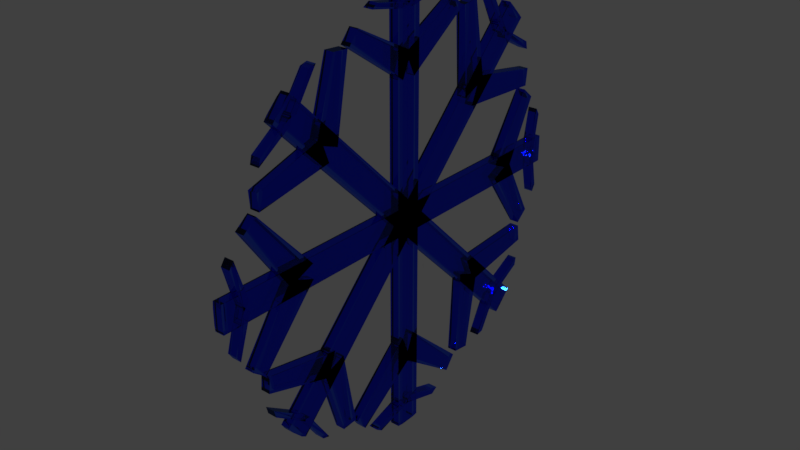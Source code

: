 # Source: IceFlakeModel.blend  (saved by Blender 2.79.0; exported with 4.5.12 LTS)
import bpy
from mathutils import Matrix  # noqa: F401  (used for matrix-valued properties, if any)

bpy.ops.wm.read_factory_settings(use_empty=True)
scene = bpy.context.scene
scene.name = 'Scene'

# ---- collections
col_collection_1 = bpy.data.collections.new('Collection 1'); scene.collection.children.link(col_collection_1)

# ---- materials (node trees are filled in below, after node groups)
mat_material = bpy.data.materials.new('Material')
mat_material.alpha_threshold = 0.0
mat_material.diffuse_color = (0.06045, 0.205, 0.8, 1.0)
mat_material.specular_color = (0.03606, 0.2895, 1.0)
mat_material.roughness = 0.5
mat_material.line_color = (0.0, 0.0, 0.0, 1.0)

# ---- material node trees
mat_material.use_nodes = True; mat_material.node_tree.nodes.clear()
_N = mat_material.node_tree.nodes; _L = mat_material.node_tree.links
n0 = _N.new('ShaderNodeOutputMaterial'); n0.name = 'Material Output'; n0.location = (300, 300)
n1 = _N.new('ShaderNodeBsdfGlass'); n1.name = 'Glass BSDF'; n1.location = (10, 300)
n1.distribution = 'BECKMANN'
n1.inputs[0].default_value = (0.1944, 0.3287, 1.0, 1.0)
n1.inputs[2].default_value = 1.55
_L.new(n1.outputs[0], n0.inputs[0])
n0.is_active_output = True

# ---- world
world_world = bpy.data.worlds.new('World'); scene.world = world_world
world_world.color = (0.05088, 0.05088, 0.05088)
world_world.use_sun_shadow = False
world_world.sun_shadow_jitter_overblur = 0.0
world_world.cycles.sampling_method = 'MANUAL'

# ---- meshes
me_cube_016 = bpy.data.meshes.new('Cube.016')
me_cube_016.from_pydata([(1.004, 25.8, -6.098), (1.004, 24.12, -6.149), (-0.9955, 24.12, -6.149), (-0.9955, 25.8, -6.098), (1.004, 30.25, -4.821), (1.004, 28.32, -4.833), (-0.9955, 28.32, -4.833), (-0.9955, 30.25, -4.821), (0.9964, -22.96, 3.898), (0.9964, -21.08, 3.073), (-1.004, -21.08, 3.073), (-1.004, -22.96, 3.898), (0.9964, -37.92, 3.143), (0.9964, -37.64, 2.579), (-1.004, -37.64, 2.579), (-1.004, -37.92, 3.143), (0.9964, -19.35, 6.176), (0.9964, -15.89, 6.131), (-1.004, -15.89, 6.131), (-1.004, -19.35, 6.176), (0.9964, -23.96, 3.736), (0.9964, -18.89, 3.429), (-1.004, -18.89, 3.429), (-1.004, -23.96, 3.736), (1.004, -25.08, 5.978), (1.004, -23.49, 6.045), (-0.9955, -23.49, 6.045), (-0.9955, -25.08, 5.978), (1.004, -30.14, 4.802), (1.004, -28.39, 4.842), (-0.9955, -28.39, 4.842), (-0.9955, -30.14, 4.802), (1.004, -29.51, 4.904), (1.004, -29.77, 4.619), (-0.9955, -29.77, 4.619), (-0.9955, -29.51, 4.904), (1.004, -36.72, 4.076), (1.004, -37.12, 3.817), (-0.9955, -37.12, 3.817), (-0.9955, -36.72, 4.076), (1.004, 29.62, -4.923), (1.004, 29.69, -4.609), (-0.9955, 29.69, -4.609), (-0.9955, 29.62, -4.923), (1.004, 37.49, -4.203), (1.004, 37.81, -3.929), (-0.9955, 37.81, -3.929), (-0.9955, 37.49, -4.203), (0.9964, 19.88, -6.263), (0.9964, 16.22, -6.186), (-1.004, 16.22, -6.186), (-1.004, 19.88, -6.263), (0.9964, 22.79, -3.546), (0.9964, 17.21, -3.159), (-1.004, 17.21, -3.159), (-1.004, 22.79, -3.546), (0.9964, 21.79, -3.71), (0.9964, 19.4, -2.802), (-1.004, 19.4, -2.802), (-1.004, 21.79, -3.71), (0.9964, 38.52, -3.242), (0.9964, 38.05, -2.648), (-1.004, 38.05, -2.648), (-1.004, 38.52, -3.242), (0.9964, -32.89, 4.992), (0.9964, -30.63, 5.359), (-1.004, -30.63, 5.359), (-1.004, -32.89, 4.992), (0.9964, 31.91, -5.628), (0.9964, 34.17, -5.261), (-1.004, 34.17, -5.261), (-1.004, 31.91, -5.628), (0.9964, -33.5, 4.822), (0.9964, 31.28, -5.719), (0.9964, -29.37, 5.494), (0.9964, 35.4, -5.047), (-1.004, -29.37, 5.494), (-1.004, 35.4, -5.047), (-1.004, -33.5, 4.822), (-1.004, 31.28, -5.719), (1.004, -37.47, -4.199), (1.004, -37.78, -3.925), (-0.9955, -37.78, -3.925), (-0.9955, -37.47, -4.199), (1.004, -29.62, -4.922), (1.004, -29.7, -4.609), (-0.9955, -29.7, -4.609), (-0.9955, -29.62, -4.922), (0.9964, 23.96, 3.736), (0.9964, 18.88, 3.43), (-1.004, 18.88, 3.43), (-1.004, 23.96, 3.736), (0.9964, 19.32, 6.171), (0.9964, 15.85, 6.125), (-1.004, 15.85, 6.125), (-1.004, 19.32, 6.171), (0.9964, 37.95, 3.15), (0.9964, 37.68, 2.586), (-1.004, 37.68, 2.586), (-1.004, 37.95, 3.15), (0.9964, 22.96, 3.9), (0.9964, 21.07, 3.074), (-1.004, 21.07, 3.074), (-1.004, 22.96, 3.9), (1.004, 36.73, 4.081), (1.004, 37.14, 3.822), (-0.9955, 37.14, 3.822), (-0.9955, 36.73, 4.081), (1.004, 29.51, 4.905), (1.004, 29.76, 4.62), (-0.9955, 29.76, 4.62), (-0.9955, 29.51, 4.905), (1.004, 30.13, 4.803), (1.004, 28.39, 4.844), (-0.9955, 28.39, 4.844), (-0.9955, 30.13, 4.803), (1.004, 25.05, 5.976), (1.004, 23.46, 6.041), (-0.9955, 23.46, 6.041), (-0.9955, 25.05, 5.976), (1.004, -30.25, -4.821), (1.004, -28.33, -4.832), (-0.9955, -28.33, -4.832), (-0.9955, -30.25, -4.821), (1.004, -25.83, -6.1), (1.004, -24.15, -6.152), (-0.9955, -24.15, -6.152), (-0.9955, -25.83, -6.1), (0.9964, -38.49, -3.235), (0.9964, -38.01, -2.639), (-1.004, -38.01, -2.639), (-1.004, -38.49, -3.235), (0.9964, -21.79, -3.708), (0.9964, -19.41, -2.801), (-1.004, -19.41, -2.801), (-1.004, -21.79, -3.708), (0.9964, -22.8, -3.546), (0.9964, -17.22, -3.158), (-1.004, -17.22, -3.158), (-1.004, -22.8, -3.546), (0.9964, -19.93, -6.268), (0.9964, -16.27, -6.192), (-1.004, -16.27, -6.192), (-1.004, -19.93, -6.268), (0.9964, 30.67, 5.352), (0.9964, 32.93, 4.985), (-1.004, 32.93, 4.985), (-1.004, 30.67, 5.352), (0.9964, -33.75, -5.291), (0.9964, -31.49, -5.658), (-1.004, -31.49, -5.658), (-1.004, -33.75, -5.291), (0.9964, 29.7, 5.481), (0.9964, -35.08, -5.06), (0.9964, 33.83, 4.81), (0.9964, -30.95, -5.732), (-1.004, 33.83, 4.81), (-1.004, -30.95, -5.732), (-1.004, 29.7, 5.481), (-1.004, -35.08, -5.06), (1.004, -44.74, 1.343), (1.004, -43.77, 1.573), (-0.9955, -43.77, 1.573), (-0.9955, -44.74, 1.343), (1.004, -42.33, -0.07165), (1.004, -41.03, 0.1585), (-0.9955, -41.03, 0.1585), (-0.9955, -42.33, -0.07165), (0.9964, 33.17, -0.1146), (0.9964, 28.26, 0.2524), (-1.004, 28.26, 0.2524), (-1.004, 33.17, -0.1146), (0.9964, 40.47, 2.141), (0.9964, 37.82, 2.508), (-1.004, 37.82, 2.508), (-1.004, 40.47, 2.141), (0.9964, 40.52, -2.14), (0.9964, 37.88, -2.507), (-1.004, 37.88, -2.507), (-1.004, 40.52, -2.14), (0.9964, 33.18, 0.1155), (0.9964, 28.26, -0.2515), (-1.004, 28.26, -0.2515), (-1.004, 33.18, 0.1155), (1.004, 43.71, -1.341), (1.004, 42.87, -1.571), (-0.9955, 42.87, -1.571), (-0.9955, 43.71, -1.341), (1.004, 42.18, 0.07289), (1.004, 41.12, -0.1573), (-0.9955, 41.12, -0.1573), (-0.9955, 42.18, 0.07289), (1.004, 42.17, -0.07141), (1.004, 41.12, 0.1587), (-0.9955, 41.12, 0.1587), (-0.9955, 42.17, -0.07141), (1.004, 43.68, 1.343), (1.004, 42.84, 1.573), (-0.9955, 42.84, 1.573), (-0.9955, 43.68, 1.343), (1.004, -42.34, 0.07264), (1.004, -41.03, -0.1575), (-0.9955, -41.03, -0.1575), (-0.9955, -42.34, 0.07265), (1.004, -44.77, -1.342), (1.004, -43.81, -1.572), (-0.9955, -43.81, -1.572), (-0.9955, -44.77, -1.342), (0.9964, -41.27, 2.141), (0.9964, -38.35, 2.508), (-1.004, -38.35, 2.508), (-1.004, -41.27, 2.141), (0.9964, -31.52, -0.1143), (0.9964, -25.9, 0.2527), (-1.004, -25.9, 0.2527), (-1.004, -31.52, -0.1143), (0.9964, -31.53, 0.1158), (0.9964, -25.9, -0.2512), (-1.004, -25.9, -0.2512), (-1.004, -31.53, 0.1158), (0.9964, -41.33, -2.139), (0.9964, -38.41, -2.506), (-1.004, -38.41, -2.506), (-1.004, -41.33, -2.139), (0.9964, 44.94, 0.2545), (0.9964, 44.94, -0.2645), (-1.004, 44.94, -0.2645), (-1.004, 44.94, 0.2545), (0.9964, -46.99, 0.2546), (0.9964, -46.99, -0.2645), (-1.004, -46.99, -0.2645), (-1.004, -46.99, 0.2546), (0.9964, 44.81, 0.4754), (0.9964, -46.79, 0.4754), (0.9964, 44.81, -0.4745), (0.9964, -46.79, -0.4745), (-1.004, 44.81, -0.4745), (-1.004, -46.79, -0.4745), (-1.004, 44.81, 0.4754), (-1.004, -46.79, 0.4754), (1.004, 8.25, 7.281), (1.004, 9.664, 7.123), (-0.9955, 9.664, 7.123), (-0.9955, 8.25, 7.281), (1.004, -0.4403, 6.889), (1.004, 0.9739, 6.677), (-0.9955, 0.9739, 6.677), (-0.9955, -0.4403, 6.889), (0.9964, -0.704, -5.398), (0.9964, 1.551, -4.598), (-1.004, 1.551, -4.598), (-1.004, -0.704, -5.398), (0.9964, 13.15, -6.586), (0.9964, 15.41, -6.155), (-1.004, 15.41, -6.155), (-1.004, 13.15, -6.586), (0.9964, -13.15, -6.594), (0.9964, -15.4, -6.164), (-1.004, -15.4, -6.164), (-1.004, -13.15, -6.594), (0.9964, 0.71, -5.399), (0.9964, -1.545, -4.598), (-1.004, -1.545, -4.598), (-1.004, 0.71, -5.399), (1.004, -8.243, -7.113), (1.004, -9.657, -6.977), (-0.9955, -9.657, -6.977), (-0.9955, -8.243, -7.113), (1.004, 0.4479, -6.864), (1.004, -0.9663, -6.691), (-0.9955, -0.9663, -6.691), (-0.9955, 0.4479, -6.864), (1.004, -0.4388, -6.863), (1.004, 0.9754, -6.691), (-0.9955, 0.9754, -6.691), (-0.9955, -0.4388, -6.863), (1.004, 8.252, -7.108), (1.004, 9.666, -6.971), (-0.9955, 9.666, -6.971), (-0.9955, 8.252, -7.108), (1.004, 0.4464, 6.89), (1.004, -0.9678, 6.676), (-0.9955, -0.9678, 6.676), (-0.9955, 0.4464, 6.89), (1.004, -8.244, 7.285), (1.004, -9.658, 7.129), (-0.9955, -9.658, 7.129), (-0.9955, -8.244, 7.285), (0.9964, 13.16, 6.716), (0.9964, 15.41, 6.24), (-1.004, 15.41, 6.24), (-1.004, 13.16, 6.716), (0.9964, -0.7024, 5.13), (0.9964, 1.553, 4.214), (-1.004, 1.553, 4.214), (-1.004, -0.7024, 5.13), (0.9964, 0.7116, 5.131), (0.9964, -1.544, 4.214), (-1.004, -1.544, 4.214), (-1.004, 0.7116, 5.131), (0.9964, -13.15, 6.725), (0.9964, -15.4, 6.251), (-1.004, -15.4, 6.251), (-1.004, -13.15, 6.725), (0.9964, 1.564, -7.266), (0.9964, -1.625, -7.266), (-1.004, -1.625, -7.266), (-1.004, 1.564, -7.266), (0.9964, 1.564, 7.664), (0.9964, -1.625, 7.664), (-1.004, -1.625, 7.664), (-1.004, 1.564, 7.664), (0.9964, 2.987, -7.263), (0.9964, 2.987, 7.645), (0.9964, -2.851, -7.263), (0.9964, -2.85, 7.645), (-1.004, -2.851, -7.263), (-1.004, -2.85, 7.645), (-1.004, 2.987, -7.263), (-1.004, 2.987, 7.645)], [], [(0, 1, 2, 3), (4, 7, 6, 5), (0, 4, 5, 1), (1, 5, 6, 2), (2, 6, 7, 3), (4, 0, 3, 7), (8, 9, 10, 11), (12, 15, 14, 13), (8, 12, 13, 9), (9, 13, 14, 10), (10, 14, 15, 11), (12, 8, 11, 15), (16, 17, 18, 19), (20, 23, 22, 21), (16, 20, 21, 17), (17, 21, 22, 18), (18, 22, 23, 19), (20, 16, 19, 23), (24, 25, 26, 27), (28, 31, 30, 29), (24, 28, 29, 25), (25, 29, 30, 26), (26, 30, 31, 27), (28, 24, 27, 31), (32, 33, 34, 35), (36, 39, 38, 37), (32, 36, 37, 33), (33, 37, 38, 34), (34, 38, 39, 35), (36, 32, 35, 39), (40, 41, 42, 43), (44, 47, 46, 45), (40, 44, 45, 41), (41, 45, 46, 42), (42, 46, 47, 43), (44, 40, 43, 47), (48, 49, 50, 51), (52, 55, 54, 53), (48, 52, 53, 49), (49, 53, 54, 50), (50, 54, 55, 51), (52, 48, 51, 55), (56, 57, 58, 59), (60, 63, 62, 61), (56, 60, 61, 57), (57, 61, 62, 58), (58, 62, 63, 59), (60, 56, 59, 63), (64, 65, 66, 67), (68, 71, 70, 69), (73, 68, 69, 75), (75, 69, 70, 77), (77, 70, 71, 79), (72, 64, 67, 78), (68, 73, 79, 71), (73, 72, 78, 79), (66, 76, 78, 67), (76, 77, 79, 78), (65, 74, 76, 66), (74, 75, 77, 76), (64, 72, 74, 65), (72, 73, 75, 74), (80, 81, 82, 83), (84, 87, 86, 85), (80, 84, 85, 81), (81, 85, 86, 82), (82, 86, 87, 83), (84, 80, 83, 87), (88, 89, 90, 91), (92, 95, 94, 93), (88, 92, 93, 89), (89, 93, 94, 90), (90, 94, 95, 91), (92, 88, 91, 95), (96, 97, 98, 99), (100, 103, 102, 101), (96, 100, 101, 97), (97, 101, 102, 98), (98, 102, 103, 99), (100, 96, 99, 103), (104, 105, 106, 107), (108, 111, 110, 109), (104, 108, 109, 105), (105, 109, 110, 106), (106, 110, 111, 107), (108, 104, 107, 111), (112, 113, 114, 115), (116, 119, 118, 117), (112, 116, 117, 113), (113, 117, 118, 114), (114, 118, 119, 115), (116, 112, 115, 119), (120, 121, 122, 123), (124, 127, 126, 125), (120, 124, 125, 121), (121, 125, 126, 122), (122, 126, 127, 123), (124, 120, 123, 127), (128, 129, 130, 131), (132, 135, 134, 133), (128, 132, 133, 129), (129, 133, 134, 130), (130, 134, 135, 131), (132, 128, 131, 135), (136, 137, 138, 139), (140, 143, 142, 141), (136, 140, 141, 137), (137, 141, 142, 138), (138, 142, 143, 139), (140, 136, 139, 143), (144, 145, 146, 147), (148, 151, 150, 149), (153, 148, 149, 155), (155, 149, 150, 157), (157, 150, 151, 159), (152, 144, 147, 158), (148, 153, 159, 151), (153, 152, 158, 159), (146, 156, 158, 147), (156, 157, 159, 158), (145, 154, 156, 146), (154, 155, 157, 156), (144, 152, 154, 145), (152, 153, 155, 154), (160, 161, 162, 163), (164, 167, 166, 165), (160, 164, 165, 161), (161, 165, 166, 162), (162, 166, 167, 163), (164, 160, 163, 167), (168, 169, 170, 171), (172, 175, 174, 173), (168, 172, 173, 169), (169, 173, 174, 170), (170, 174, 175, 171), (172, 168, 171, 175), (176, 177, 178, 179), (180, 183, 182, 181), (176, 180, 181, 177), (177, 181, 182, 178), (178, 182, 183, 179), (180, 176, 179, 183), (184, 185, 186, 187), (188, 191, 190, 189), (184, 188, 189, 185), (185, 189, 190, 186), (186, 190, 191, 187), (188, 184, 187, 191), (192, 193, 194, 195), (196, 199, 198, 197), (192, 196, 197, 193), (193, 197, 198, 194), (194, 198, 199, 195), (196, 192, 195, 199), (200, 201, 202, 203), (204, 207, 206, 205), (200, 204, 205, 201), (201, 205, 206, 202), (202, 206, 207, 203), (204, 200, 203, 207), (208, 209, 210, 211), (212, 215, 214, 213), (208, 212, 213, 209), (209, 213, 214, 210), (210, 214, 215, 211), (212, 208, 211, 215), (216, 217, 218, 219), (220, 223, 222, 221), (216, 220, 221, 217), (217, 221, 222, 218), (218, 222, 223, 219), (220, 216, 219, 223), (224, 225, 226, 227), (228, 231, 230, 229), (233, 228, 229, 235), (235, 229, 230, 237), (237, 230, 231, 239), (232, 224, 227, 238), (228, 233, 239, 231), (233, 232, 238, 239), (226, 236, 238, 227), (236, 237, 239, 238), (225, 234, 236, 226), (234, 235, 237, 236), (224, 232, 234, 225), (232, 233, 235, 234), (240, 241, 242, 243), (244, 247, 246, 245), (240, 244, 245, 241), (241, 245, 246, 242), (242, 246, 247, 243), (244, 240, 243, 247), (248, 249, 250, 251), (252, 255, 254, 253), (248, 252, 253, 249), (249, 253, 254, 250), (250, 254, 255, 251), (252, 248, 251, 255), (256, 257, 258, 259), (260, 263, 262, 261), (256, 260, 261, 257), (257, 261, 262, 258), (258, 262, 263, 259), (260, 256, 259, 263), (264, 265, 266, 267), (268, 271, 270, 269), (264, 268, 269, 265), (265, 269, 270, 266), (266, 270, 271, 267), (268, 264, 267, 271), (272, 273, 274, 275), (276, 279, 278, 277), (272, 276, 277, 273), (273, 277, 278, 274), (274, 278, 279, 275), (276, 272, 275, 279), (280, 281, 282, 283), (284, 287, 286, 285), (280, 284, 285, 281), (281, 285, 286, 282), (282, 286, 287, 283), (284, 280, 283, 287), (288, 289, 290, 291), (292, 295, 294, 293), (288, 292, 293, 289), (289, 293, 294, 290), (290, 294, 295, 291), (292, 288, 291, 295), (296, 297, 298, 299), (300, 303, 302, 301), (296, 300, 301, 297), (297, 301, 302, 298), (298, 302, 303, 299), (300, 296, 299, 303), (304, 305, 306, 307), (308, 311, 310, 309), (313, 308, 309, 315), (315, 309, 310, 317), (317, 310, 311, 319), (312, 304, 307, 318), (308, 313, 319, 311), (313, 312, 318, 319), (306, 316, 318, 307), (316, 317, 319, 318), (305, 314, 316, 306), (314, 315, 317, 316), (304, 312, 314, 305), (312, 313, 315, 314)])
me_cube_016.materials.append(mat_material)
me_cube_016.use_remesh_preserve_volume = False
me_cube_016.use_remesh_preserve_attributes = False
me_cube_016.use_mirror_vertex_groups = False
me_cube_016.update()
me_cube_016.normals_split_custom_set([tuple(v) for v in zip(*[iter([0.0, 0.03041, -0.9995, 0.0, 0.03041, -0.9995, 0.0, 0.03041, -0.9995, 0.0, 0.03041, -0.9995, 8.275e-08, -0.006626, 1.0, 8.275e-08, -0.006626, 1.0, 8.275e-08, -0.006626, 1.0, 8.275e-08, -0.006626, 1.0, 1.0, -3.252e-07, 1.104e-06, 1.0, -3.252e-07, 1.104e-06, 1.0, -3.252e-07, 1.104e-06, 1.0, -3.252e-07, 1.104e-06, 0.0, -0.2985, 0.9544, 0.0, -0.2985, 0.9544, 0.0, -0.2985, 0.9544, 0.0, -0.2985, 0.9544, -1.0, 2.71e-07, -1.099e-06, -1.0, 2.71e-07, -1.099e-06, -1.0, 2.71e-07, -1.099e-06, -1.0, 2.71e-07, -1.099e-06, 4.126e-07, 0.2762, -0.9611, 4.126e-07, 0.2762, -0.9611, 4.126e-07, 0.2762, -0.9611, 4.126e-07, 0.2762, -0.9611, 0.0, 0.4016, 0.9158, 0.0, 0.4016, 0.9158, 0.0, 0.4016, 0.9158, 0.0, 0.4016, 0.9158, 0.0, -0.8963, -0.4434, 0.0, -0.8963, -0.4434, 0.0, -0.8963, -0.4434, 0.0, -0.8963, -0.4434, 1.0, 2.563e-08, -7.759e-07, 1.0, 2.563e-08, -7.759e-07, 1.0, 2.563e-08, -7.759e-07, 1.0, 2.563e-08, -7.759e-07, 0.0, 0.02983, -0.9996, 0.0, 0.02983, -0.9996, 0.0, 0.02983, -0.9996, 0.0, 0.02983, -0.9996, -1.0, -5.127e-09, 5.933e-07, -1.0, -5.127e-09, 5.933e-07, -1.0, -5.127e-09, 5.933e-07, -1.0, -5.127e-09, 5.933e-07, 0.0, -0.05042, 0.9987, 0.0, -0.05042, 0.9987, 0.0, -0.05042, 0.9987, 0.0, -0.05042, 0.9987, 0.0, 0.01277, 0.9999, 0.0, 0.01277, 0.9999, 0.0, 0.01277, 0.9999, 0.0, 0.01277, 0.9999, 1.336e-07, -0.06037, -0.9982, 1.336e-07, -0.06037, -0.9982, 1.336e-07, -0.06037, -0.9982, 1.336e-07, -0.06037, -0.9982, 1.0, 1.229e-07, -2.177e-07, 1.0, 1.229e-07, -2.177e-07, 1.0, 1.229e-07, -2.177e-07, 1.0, 1.229e-07, -2.177e-07, -8.276e-07, 0.67, -0.7424, -8.276e-07, 0.67, -0.7424, -8.276e-07, 0.67, -0.7424, -8.276e-07, 0.67, -0.7424, -1.0, -1.024e-07, 2.455e-07, -1.0, -1.024e-07, 2.455e-07, -1.0, -1.024e-07, 2.455e-07, -1.0, -1.024e-07, 2.455e-07, 3.658e-07, -0.4678, 0.8839, 3.658e-07, -0.4678, 0.8839, 3.658e-07, -0.4678, 0.8839, 3.658e-07, -0.4678, 0.8839, 0.0, -0.04191, 0.9991, 0.0, -0.04191, 0.9991, 0.0, -0.04191, 0.9991, 0.0, -0.04191, 0.9991, 0.0, 0.02289, -0.9997, 0.0, 0.02289, -0.9997, 0.0, 0.02289, -0.9997, 0.0, 0.02289, -0.9997, 1.0, 4.155e-07, -1.611e-06, 1.0, 4.155e-07, -1.611e-06, 1.0, 4.155e-07, -1.611e-06, 1.0, 4.155e-07, -1.611e-06, 0.0, 0.2382, -0.9712, 0.0, 0.2382, -0.9712, 0.0, 0.2382, -0.9712, 0.0, 0.2382, -0.9712, -1.0, -3.463e-07, 1.555e-06, -1.0, -3.463e-07, 1.555e-06, -1.0, -3.463e-07, 1.555e-06, -1.0, -3.463e-07, 1.555e-06, 0.0, -0.2261, 0.9741, 0.0, -0.2261, 0.9741, 0.0, -0.2261, 0.9741, 0.0, -0.2261, 0.9741, 0.0, 0.7462, -0.6657, 0.0, 0.7462, -0.6657, 0.0, 0.7462, -0.6657, 0.0, 0.7462, -0.6657, 0.0, -0.5398, 0.8418, 0.0, -0.5398, 0.8418, 0.0, -0.5398, 0.8418, 0.0, -0.5398, 0.8418, 1.0, 2.437e-07, -2.271e-06, 1.0, 2.437e-07, -2.271e-06, 1.0, 2.437e-07, -2.271e-06, 1.0, 2.437e-07, -2.271e-06, 0.0, 0.1084, -0.9941, 0.0, 0.1084, -0.9941, 0.0, 0.1084, -0.9941, 0.0, 0.1084, -0.9941, -1.0, -1.392e-07, 1.85e-06, -1.0, -1.392e-07, 1.85e-06, -1.0, -1.392e-07, 1.85e-06, -1.0, -1.392e-07, 1.85e-06, 0.0, -0.114, 0.9935, 0.0, -0.114, 0.9935, 0.0, -0.114, 0.9935, 0.0, -0.114, 0.9935, 4.63e-07, -0.9751, 0.2218, 4.63e-07, -0.9751, 0.2218, 4.63e-07, -0.9751, 0.2218, 4.63e-07, -0.9751, 0.2218, 5.665e-07, 0.6495, -0.7603, 5.665e-07, 0.6495, -0.7603, 5.665e-07, 0.6495, -0.7603, 5.665e-07, 0.6495, -0.7603, 1.0, -1.619e-07, 1.935e-06, 1.0, -1.619e-07, 1.935e-06, 1.0, -1.619e-07, 1.935e-06, 1.0, -1.619e-07, 1.935e-06, 0.0, -0.08352, 0.9965, 0.0, -0.08352, 0.9965, 0.0, -0.08352, 0.9965, 0.0, -0.08352, 0.9965, -1.0, 1.35e-07, -1.593e-06, -1.0, 1.35e-07, -1.593e-06, -1.0, 1.35e-07, -1.593e-06, -1.0, 1.35e-07, -1.593e-06, 2.415e-07, 0.09123, -0.9958, 2.415e-07, 0.09123, -0.9958, 2.415e-07, 0.09123, -0.9958, 2.415e-07, 0.09123, -0.9958, -2.602e-07, -0.02108, -0.9998, -2.602e-07, -0.02108, -0.9998, -2.602e-07, -0.02108, -0.9998, -2.602e-07, -0.02108, -0.9998, 1.166e-07, 0.06941, 0.9976, 1.166e-07, 0.06941, 0.9976, 1.166e-07, 0.06941, 0.9976, 1.166e-07, 0.06941, 0.9976, 1.0, -1.217e-07, 1.107e-07, 1.0, -1.217e-07, 1.107e-07, 1.0, -1.217e-07, 1.107e-07, 1.0, -1.217e-07, 1.107e-07, -1.421e-06, -0.9497, 0.313, -1.421e-06, -0.9497, 0.313, -1.421e-06, -0.9497, 0.313, -1.421e-06, -0.9497, 0.313, -1.0, 1.043e-07, -1.597e-07, -1.0, 1.043e-07, -1.597e-07, -1.0, 1.043e-07, -1.597e-07, -1.0, 1.043e-07, -1.597e-07, 5.995e-07, 0.6831, -0.7304, 5.995e-07, 0.6831, -0.7304, 5.995e-07, 0.6831, -0.7304, 5.995e-07, 0.6831, -0.7304, -9.339e-08, -0.3554, -0.9347, -9.339e-08, -0.3554, -0.9347, -9.339e-08, -0.3554, -0.9347, -9.339e-08, -0.3554, -0.9347, 5.518e-07, 0.7868, 0.6172, 5.518e-07, 0.7868, 0.6172, 5.518e-07, 0.7868, 0.6172, 5.518e-07, 0.7868, 0.6172, 1.0, -5.427e-09, 7.388e-07, 1.0, -5.427e-09, 7.388e-07, 1.0, -5.427e-09, 7.388e-07, 1.0, -5.427e-09, 7.388e-07, -2.046e-07, -0.008305, 1.0, -2.046e-07, -0.008305, 1.0, -2.046e-07, -0.008305, 1.0, -2.046e-07, -0.008305, 1.0, -1.0, -6.512e-09, -5.685e-07, -1.0, -6.512e-09, -5.685e-07, -1.0, -6.512e-09, -5.685e-07, -1.0, -6.512e-09, -5.685e-07, 2.28e-07, 0.02792, -0.9996, 2.28e-07, 0.02792, -0.9996, 2.28e-07, 0.02792, -0.9996, 2.28e-07, 0.02792, -0.9996, 0.0, -0.1606, 0.987, 0.0, -0.1606, 0.987, 0.0, -0.1606, 0.987, 0.0, -0.1606, 0.987, 2.087e-07, 0.1606, -0.987, 2.087e-07, 0.1606, -0.987, 2.087e-07, 0.1606, -0.987, 2.087e-07, 0.1606, -0.987, 1.0, 1.422e-06, -6.791e-06, 1.0, 1.422e-06, -6.791e-06, 1.0, 1.422e-06, -6.791e-06, 1.0, 1.422e-06, -6.791e-06, 3.806e-07, 0.1708, -0.9853, 3.806e-07, 0.1708, -0.9853, 3.806e-07, 0.1708, -0.9853, 3.806e-07, 0.1708, -0.9853, -1.0, -2.845e-06, 1.163e-05, -1.0, -2.845e-06, 1.163e-05, -1.0, -2.845e-06, 1.163e-05, -1.0, -2.845e-06, 1.163e-05, 0.0, -0.2659, 0.964, 0.0, -0.2659, 0.964, 0.0, -0.2659, 0.964, 0.0, -0.2659, 0.964, -1.851e-07, 0.1407, -0.99, -1.851e-07, 0.1407, -0.99, -1.851e-07, 0.1407, -0.99, -1.851e-07, 0.1407, -0.99, 0.0, -0.1606, -0.987, 0.0, -0.1606, -0.987, 0.0, -0.1606, -0.987, 0.0, -0.1606, -0.987, -1.0, -2.691e-07, 1.023e-06, -1.0, -2.691e-07, 1.023e-06, -1.0, -2.691e-07, 1.023e-06, -1.0, -2.691e-07, 1.023e-06, -1.0, -6.576e-08, -3.078e-07, -1.0, -6.576e-08, -3.078e-07, -1.0, -6.576e-08, -3.078e-07, -1.0, -6.576e-08, -3.078e-07, 0.0, -0.107, 0.9943, 0.0, -0.107, 0.9943, 0.0, -0.107, 0.9943, 0.0, -0.107, 0.9943, -2.398e-07, 0.1606, 0.987, -2.398e-07, 0.1606, 0.987, -2.398e-07, 0.1606, 0.987, -2.398e-07, 0.1606, 0.987, 1.0, 0.0, -1.257e-07, 1.0, 0.0, -1.257e-07, 1.0, 0.0, -1.257e-07, 1.0, 0.0, -1.257e-07, 1.0, 6.576e-08, 4.409e-07, 1.0, 6.576e-08, 4.409e-07, 1.0, 6.576e-08, 4.409e-07, 1.0, 6.576e-08, 4.409e-07, 0.0, -0.6566, -0.7543, 0.0, -0.6566, -0.7543, 0.0, -0.6566, -0.7543, 0.0, -0.6566, -0.7543, -9.245e-07, 0.9701, 0.2427, -9.245e-07, 0.9701, 0.2427, -9.245e-07, 0.9701, 0.2427, -9.245e-07, 0.9701, 0.2427, 1.0, 1.626e-07, 1.948e-06, 1.0, 1.626e-07, 1.948e-06, 1.0, 1.626e-07, 1.948e-06, 1.0, 1.626e-07, 1.948e-06, 0.0, 0.08437, 0.9964, 0.0, 0.08437, 0.9964, 0.0, 0.08437, 0.9964, 0.0, 0.08437, 0.9964, -1.0, -1.897e-07, -1.643e-06, -1.0, -1.897e-07, -1.643e-06, -1.0, -1.897e-07, -1.643e-06, -1.0, -1.897e-07, -1.643e-06, 4.841e-07, -0.09174, -0.9958, 4.841e-07, -0.09174, -0.9958, 4.841e-07, -0.09174, -0.9958, 4.841e-07, -0.09174, -0.9958, 0.0, 0.06029, -0.9982, 0.0, 0.06029, -0.9982, 0.0, 0.06029, -0.9982, 0.0, 0.06029, -0.9982, 0.0, -0.0131, 0.9999, 0.0, -0.0131, 0.9999, 0.0, -0.0131, 0.9999, 0.0, -0.0131, 0.9999, 1.0, -1.435e-07, -1.541e-07, 1.0, -1.435e-07, -1.541e-07, 1.0, -1.435e-07, -1.541e-07, 1.0, -1.435e-07, -1.541e-07, 0.0, -0.6637, -0.748, 0.0, -0.6637, -0.748, 0.0, -0.6637, -0.748, 0.0, -0.6637, -0.748, -1.0, 1.23e-07, 2.83e-08, -1.0, 1.23e-07, 2.83e-08, -1.0, 1.23e-07, 2.83e-08, -1.0, 1.23e-07, 2.83e-08, 0.0, 0.4646, 0.8855, 0.0, 0.4646, 0.8855, 0.0, 0.4646, 0.8855, 0.0, 0.4646, 0.8855, -4.766e-08, 0.9007, -0.4345, -4.766e-08, 0.9007, -0.4345, -4.766e-08, 0.9007, -0.4345, -4.766e-08, 0.9007, -0.4345, 3.41e-08, -0.4011, 0.916, 3.41e-08, -0.4011, 0.916, 3.41e-08, -0.4011, 0.916, 3.41e-08, -0.4011, 0.916, 1.0, -3.072e-08, -7.601e-07, 1.0, -3.072e-08, -7.601e-07, 1.0, -3.072e-08, -7.601e-07, 1.0, -3.072e-08, -7.601e-07, -2.296e-07, -0.02933, -0.9996, -2.296e-07, -0.02933, -0.9996, -2.296e-07, -0.02933, -0.9996, -2.296e-07, -0.02933, -0.9996, -1.0, 4.096e-08, 5.386e-07, -1.0, 4.096e-08, 5.386e-07, -1.0, 4.096e-08, 5.386e-07, -1.0, 4.096e-08, 5.386e-07, 0.0, 0.04998, 0.9988, 0.0, 0.04998, 0.9988, 0.0, 0.04998, 0.9988, 0.0, 0.04998, 0.9988, 0.0, 0.5338, 0.8456, 0.0, 0.5338, 0.8456, 0.0, 0.5338, 0.8456, 0.0, 0.5338, 0.8456, 0.0, -0.7565, -0.654, 0.0, -0.7565, -0.654, 0.0, -0.7565, -0.654, 0.0, -0.7565, -0.654, 1.0, -3.463e-07, -2.288e-06, 1.0, -3.463e-07, -2.288e-06, 1.0, -3.463e-07, -2.288e-06, 1.0, -3.463e-07, -2.288e-06, 0.0, -0.1074, -0.9942, 0.0, -0.1074, -0.9942, 0.0, -0.1074, -0.9942, 0.0, -0.1074, -0.9942, -1.0, 3.117e-07, 1.949e-06, -1.0, 3.117e-07, 1.949e-06, -1.0, 3.117e-07, 1.949e-06, -1.0, 3.117e-07, 1.949e-06, 0.0, 0.1134, 0.9936, 0.0, 0.1134, 0.9936, 0.0, 0.1134, 0.9936, 0.0, 0.1134, 0.9936, 0.0, -0.02362, -0.9997, 0.0, -0.02362, -0.9997, 0.0, -0.02362, -0.9997, 0.0, -0.02362, -0.9997, 0.0, 0.04126, 0.9991, 0.0, 0.04126, 0.9991, 0.0, 0.04126, 0.9991, 0.0, 0.04126, 0.9991, 1.0, -4.177e-07, -1.51e-06, 1.0, -4.177e-07, -1.51e-06, 1.0, -4.177e-07, -1.51e-06, 1.0, -4.177e-07, -1.51e-06, 0.0, -0.236, -0.9717, 0.0, -0.236, -0.9717, 0.0, -0.236, -0.9717, 0.0, -0.236, -0.9717, -1.0, 3.481e-07, 1.045e-06, -1.0, 3.481e-07, 1.045e-06, -1.0, 3.481e-07, 1.045e-06, -1.0, 3.481e-07, 1.045e-06, 0.0, 0.2249, 0.9744, 0.0, 0.2249, 0.9744, 0.0, 0.2249, 0.9744, 0.0, 0.2249, 0.9744, 2.472e-07, 0.006024, 1.0, 2.472e-07, 0.006024, 1.0, 2.472e-07, 0.006024, 1.0, 2.472e-07, 0.006024, 1.0, 8.637e-08, -0.03098, -0.9995, 8.637e-08, -0.03098, -0.9995, 8.637e-08, -0.03098, -0.9995, 8.637e-08, -0.03098, -0.9995, 1.0, 3.779e-07, 9.965e-07, 1.0, 3.779e-07, 9.965e-07, 1.0, 3.779e-07, 9.965e-07, 1.0, 3.779e-07, 9.965e-07, -4.353e-07, 0.3013, 0.9535, -4.353e-07, 0.3013, 0.9535, -4.353e-07, 0.3013, 0.9535, -4.353e-07, 0.3013, 0.9535, -1.0, -3.239e-07, -6.518e-07, -1.0, -3.239e-07, -6.518e-07, -1.0, -3.239e-07, -6.518e-07, -1.0, -3.239e-07, -6.518e-07, 2.07e-07, -0.2777, -0.9607, 2.07e-07, -0.2777, -0.9607, 2.07e-07, -0.2777, -0.9607, 2.07e-07, -0.2777, -0.9607, 7.039e-07, -0.7824, 0.6228, 7.039e-07, -0.7824, 0.6228, 7.039e-07, -0.7824, 0.6228, 7.039e-07, -0.7824, 0.6228, 9.355e-08, 0.3557, -0.9346, 9.355e-08, 0.3557, -0.9346, 9.355e-08, 0.3557, -0.9346, 9.355e-08, 0.3557, -0.9346, 1.0, 1.738e-08, 7.193e-07, 1.0, 1.738e-08, 7.193e-07, 1.0, 1.738e-08, 7.193e-07, 1.0, 1.738e-08, 7.193e-07, -2.051e-07, 0.008728, 1.0, -2.051e-07, 0.008728, 1.0, -2.051e-07, 0.008728, 1.0, -2.051e-07, 0.008728, 1.0, -1.0, -3.26e-08, -5.059e-07, -1.0, -3.26e-08, -5.059e-07, -1.0, -3.26e-08, -5.059e-07, -1.0, -3.26e-08, -5.059e-07, 2.284e-07, -0.0283, -0.9996, 2.284e-07, -0.0283, -0.9996, 2.284e-07, -0.0283, -0.9996, 2.284e-07, -0.0283, -0.9996, 1.706e-07, -0.06948, 0.9976, 1.706e-07, -0.06948, 0.9976, 1.706e-07, -0.06948, 0.9976, 1.706e-07, -0.06948, 0.9976, -2.107e-07, 0.02077, -0.9998, -2.107e-07, 0.02077, -0.9998, -2.107e-07, 0.02077, -0.9998, -2.107e-07, 0.02077, -0.9998, 1.0, 1.216e-07, 4.878e-08, 1.0, 1.216e-07, 4.878e-08, 1.0, 1.216e-07, 4.878e-08, 1.0, 1.216e-07, 4.878e-08, -4.498e-07, 0.9542, 0.2993, -4.498e-07, 0.9542, 0.2993, -4.498e-07, 0.9542, 0.2993, -4.498e-07, 0.9542, 0.2993, -1.0, -1.042e-07, 4.211e-08, -1.0, -1.042e-07, 4.211e-08, -1.0, -1.042e-07, 4.211e-08, -1.0, -1.042e-07, 4.211e-08, 1.205e-06, -0.688, -0.7257, 1.205e-06, -0.688, -0.7257, 1.205e-06, -0.688, -0.7257, 1.205e-06, -0.688, -0.7257, 0.0, 0.1606, 0.987, 0.0, 0.1606, 0.987, 0.0, 0.1606, 0.987, 0.0, 0.1606, 0.987, -1.136e-08, -0.1606, -0.987, -1.136e-08, -0.1606, -0.987, -1.136e-08, -0.1606, -0.987, -1.136e-08, -0.1606, -0.987, 1.0, 9.645e-07, 8.078e-06, 1.0, 9.645e-07, 8.078e-06, 1.0, 9.645e-07, 8.078e-06, 1.0, 9.645e-07, 8.078e-06, 4.346e-07, -0.1348, -0.9909, 4.346e-07, -0.1348, -0.9909, 4.346e-07, -0.1348, -0.9909, 4.346e-07, -0.1348, -0.9909, -1.0, 2.251e-06, 5.179e-06, -1.0, 2.251e-06, 5.179e-06, -1.0, 2.251e-06, 5.179e-06, -1.0, 2.251e-06, 5.179e-06, 0.0, 0.1317, 0.9913, 0.0, 0.1317, 0.9913, 0.0, 0.1317, 0.9913, 0.0, 0.1317, 0.9913, -1.768e-07, -0.1711, -0.9853, -1.768e-07, -0.1711, -0.9853, -1.768e-07, -0.1711, -0.9853, -1.768e-07, -0.1711, -0.9853, 0.0, -0.1606, 0.987, 0.0, -0.1606, 0.987, 0.0, -0.1606, 0.987, 0.0, -0.1606, 0.987, -1.0, 4.808e-07, 4.292e-06, -1.0, 4.808e-07, 4.292e-06, -1.0, 4.808e-07, 4.292e-06, -1.0, 4.808e-07, 4.292e-06, -1.0, -6.576e-08, 3.134e-07, -1.0, -6.576e-08, 3.134e-07, -1.0, -6.576e-08, 3.134e-07, -1.0, -6.576e-08, 3.134e-07, 0.0, 0.1916, 0.9815, 0.0, 0.1916, 0.9815, 0.0, 0.1916, 0.9815, 0.0, 0.1916, 0.9815, -2.18e-07, 0.1606, -0.987, -2.18e-07, 0.1606, -0.987, -2.18e-07, 0.1606, -0.987, -2.18e-07, 0.1606, -0.987, 1.0, 0.0, -1.111e-06, 1.0, 0.0, -1.111e-06, 1.0, 0.0, -1.111e-06, 1.0, 0.0, -1.111e-06, 1.0, 5.48e-08, -4.465e-07, 1.0, 5.48e-08, -4.465e-07, 1.0, 5.48e-08, -4.465e-07, 1.0, 5.48e-08, -4.465e-07, 0.0, -0.2311, 0.9729, 0.0, -0.2311, 0.9729, 0.0, -0.2311, 0.9729, 0.0, -0.2311, 0.9729, -2.129e-07, 0.1739, -0.9848, -2.129e-07, 0.1739, -0.9848, -2.129e-07, 0.1739, -0.9848, -2.129e-07, 0.1739, -0.9848, 1.0, 4.336e-07, 5.972e-07, 1.0, 4.336e-07, 5.972e-07, 1.0, 4.336e-07, 5.972e-07, 1.0, 4.336e-07, 5.972e-07, -4.25e-07, 0.4584, 0.8888, -4.25e-07, 0.4584, 0.8888, -4.25e-07, 0.4584, 0.8888, -4.25e-07, 0.4584, 0.8888, -1.0, -3.794e-07, -3.848e-07, -1.0, -3.794e-07, -3.848e-07, -1.0, -3.794e-07, -3.848e-07, -1.0, -3.794e-07, -3.848e-07, 5.764e-07, -0.5065, -0.8622, 5.764e-07, -0.5065, -0.8622, 5.764e-07, -0.5065, -0.8622, 5.764e-07, -0.5065, -0.8622, 0.0, -0.07443, -0.9972, 0.0, -0.07443, -0.9972, 0.0, -0.07443, -0.9972, 0.0, -0.07443, -0.9972, 0.0, 0.1372, 0.9905, 0.0, 0.1372, 0.9905, 0.0, 0.1372, 0.9905, 0.0, 0.1372, 0.9905, 1.0, -1.23e-07, 4.396e-07, 1.0, -1.23e-07, 4.396e-07, 1.0, -1.23e-07, 4.396e-07, 1.0, -1.23e-07, 4.396e-07, 0.0, -0.2295, 0.9733, 0.0, -0.2295, 0.9733, 0.0, -0.2295, 0.9733, 0.0, -0.2295, 0.9733, -1.0, 8.203e-08, -3.995e-07, -1.0, 8.203e-08, -3.995e-07, -1.0, 8.203e-08, -3.995e-07, -1.0, 8.203e-08, -3.995e-07, 0.0, 0.2953, -0.9554, 0.0, 0.2953, -0.9554, 0.0, 0.2953, -0.9554, 0.0, 0.2953, -0.9554, 8.947e-08, 0.1377, -0.9905, 8.947e-08, 0.1377, -0.9905, 8.947e-08, 0.1377, -0.9905, 8.947e-08, 0.1377, -0.9905, -1.263e-08, -0.07434, 0.9972, -1.263e-08, -0.07434, 0.9972, -1.263e-08, -0.07434, 0.9972, -1.263e-08, -0.07434, 0.9972, 1.0, -1.229e-07, -3.836e-07, 1.0, -1.229e-07, -3.836e-07, 1.0, -1.229e-07, -3.836e-07, 1.0, -1.229e-07, -3.836e-07, -2.412e-07, -0.2282, -0.9736, -2.412e-07, -0.2282, -0.9736, -2.412e-07, -0.2282, -0.9736, -2.412e-07, -0.2282, -0.9736, -1.0, 1.024e-07, 2.072e-07, -1.0, 1.024e-07, 2.072e-07, -1.0, 1.024e-07, 2.072e-07, -1.0, 1.024e-07, 2.072e-07, 3.726e-07, 0.2937, 0.9559, 3.726e-07, 0.2937, 0.9559, 3.726e-07, 0.2937, 0.9559, 3.726e-07, 0.2937, 0.9559, 0.0, 0.2658, -0.964, 0.0, 0.2658, -0.964, 0.0, 0.2658, -0.964, 0.0, 0.2658, -0.964, 0.0, -0.2112, 0.9775, 0.0, -0.2112, 0.9775, 0.0, -0.2112, 0.9775, 0.0, -0.2112, 0.9775, 1.0, -5.541e-07, -4.788e-07, 1.0, -5.541e-07, -4.788e-07, 1.0, -5.541e-07, -4.788e-07, 1.0, -5.541e-07, -4.788e-07, 0.0, -0.627, -0.779, 0.0, -0.627, -0.779, 0.0, -0.627, -0.779, 0.0, -0.627, -0.779, -1.0, 4.848e-07, 2.784e-07, -1.0, 4.848e-07, 2.784e-07, -1.0, 4.848e-07, 2.784e-07, -1.0, 4.848e-07, 2.784e-07, 0.0, 0.6796, 0.7335, 0.0, 0.6796, 0.7335, 0.0, 0.6796, 0.7335, 0.0, 0.6796, 0.7335, 0.0, -0.213, -0.9771, 0.0, -0.213, -0.9771, 0.0, -0.213, -0.9771, 0.0, -0.213, -0.9771, 0.0, 0.2637, 0.9646, 0.0, 0.2637, 0.9646, 0.0, 0.2637, 0.9646, 0.0, 0.2637, 0.9646, 1.0, -4.177e-07, 5.375e-07, 1.0, -4.177e-07, 5.375e-07, 1.0, -4.177e-07, 5.375e-07, 1.0, -4.177e-07, 5.375e-07, 0.0, -0.6357, 0.7719, 0.0, -0.6357, 0.7719, 0.0, -0.6357, 0.7719, 0.0, -0.6357, 0.7719, -1.0, 3.481e-07, -5.69e-07, -1.0, 3.481e-07, -5.69e-07, -1.0, 3.481e-07, -5.69e-07, -1.0, 3.481e-07, -5.69e-07, 0.0, 0.6852, -0.7283, 0.0, 0.6852, -0.7283, 0.0, 0.6852, -0.7283, 0.0, 0.6852, -0.7283, 1.285e-07, 0.1726, 0.985, 1.285e-07, 0.1726, 0.985, 1.285e-07, 0.1726, 0.985, 1.285e-07, 0.1726, 0.985, 2.411e-07, -0.2327, -0.9725, 2.411e-07, -0.2327, -0.9725, 2.411e-07, -0.2327, -0.9725, 2.411e-07, -0.2327, -0.9725, 1.0, 3.239e-07, -6.637e-07, 1.0, 3.239e-07, -6.637e-07, 1.0, 3.239e-07, -6.637e-07, 1.0, 3.239e-07, -6.637e-07, -5.73e-07, 0.4532, -0.8914, -5.73e-07, 0.4532, -0.8914, -5.73e-07, 0.4532, -0.8914, -5.73e-07, 0.4532, -0.8914, -1.0, -2.699e-07, 6.657e-07, -1.0, -2.699e-07, 6.657e-07, -1.0, -2.699e-07, 6.657e-07, -1.0, -2.699e-07, 6.657e-07, 5.3e-07, -0.503, 0.8643, 5.3e-07, -0.503, 0.8643, 5.3e-07, -0.503, 0.8643, 5.3e-07, -0.503, 0.8643, 0.0, -0.1244, 0.9922, 0.0, -0.1244, 0.9922, 0.0, -0.1244, 0.9922, 0.0, -0.1244, 0.9922, 8.944e-08, 0.06512, -0.9979, 8.944e-08, 0.06512, -0.9979, 8.944e-08, 0.06512, -0.9979, 8.944e-08, 0.06512, -0.9979, 1.0, 1.043e-07, 4.304e-07, 1.0, 1.043e-07, 4.304e-07, 1.0, 1.043e-07, 4.304e-07, 1.0, 1.043e-07, 4.304e-07, -3.769e-07, 0.1783, 0.984, -3.769e-07, 0.1783, 0.984, -3.769e-07, 0.1783, 0.984, -3.769e-07, 0.1783, 0.984, -1.0, -1.043e-07, -2.448e-07, -1.0, -1.043e-07, -2.448e-07, -1.0, -1.043e-07, -2.448e-07, -1.0, -1.043e-07, -2.448e-07, 2.382e-07, -0.2253, -0.9743, 2.382e-07, -0.2253, -0.9743, 2.382e-07, -0.2253, -0.9743, 2.382e-07, -0.2253, -0.9743, 2.905e-08, 0.06505, 0.9979, 2.905e-08, 0.06505, 0.9979, 2.905e-08, 0.06505, 0.9979, 2.905e-08, 0.06505, 0.9979, 1.664e-07, -0.1249, -0.9922, 1.664e-07, -0.1249, -0.9922, 1.664e-07, -0.1249, -0.9922, 1.664e-07, -0.1249, -0.9922, 1.0, 1.042e-07, -4.879e-07, 1.0, 1.042e-07, -4.879e-07, 1.0, 1.042e-07, -4.879e-07, 1.0, 1.042e-07, -4.879e-07, -2.25e-07, 0.1774, -0.9841, -2.25e-07, 0.1774, -0.9841, -2.25e-07, 0.1774, -0.9841, -2.25e-07, 0.1774, -0.9841, -1.0, -8.683e-08, 4.317e-07, -1.0, -8.683e-08, 4.317e-07, -1.0, -8.683e-08, 4.317e-07, -1.0, -8.683e-08, 4.317e-07, 7.114e-07, -0.2243, 0.9745, 7.114e-07, -0.2243, 0.9745, 7.114e-07, -0.2243, 0.9745, 7.114e-07, -0.2243, 0.9745, 0.0, 1.0, 1.403e-06, 0.0, 1.0, 1.403e-06, 0.0, 1.0, 1.403e-06, 0.0, 1.0, 1.403e-06, 9.537e-07, -1.0, 7.35e-06, 9.537e-07, -1.0, 7.35e-06, 9.537e-07, -1.0, 7.35e-06, 9.537e-07, -1.0, 7.35e-06, 1.0, 4.168e-07, -1.298e-06, 1.0, 4.168e-07, -1.298e-06, 1.0, 4.168e-07, -1.298e-06, 1.0, 4.168e-07, -1.298e-06, 1.873e-06, -0.7333, -0.6799, 1.873e-06, -0.7333, -0.6799, 1.873e-06, -0.7333, -0.6799, 1.873e-06, -0.7333, -0.6799, -1.0, 9.379e-07, 4.869e-07, -1.0, 9.379e-07, 4.869e-07, -1.0, 9.379e-07, 4.869e-07, -1.0, 9.379e-07, 4.869e-07, 0.0, 0.8587, 0.5125, 0.0, 0.8587, 0.5125, 0.0, 0.8587, 0.5125, 0.0, 0.8587, 0.5125, 3.796e-08, -0.7501, 0.6613, 3.796e-08, -0.7501, 0.6613, 3.796e-08, -0.7501, 0.6613, 3.796e-08, -0.7501, 0.6613, 0.0, 9.044e-08, 1.0, 0.0, 9.044e-08, 1.0, 0.0, 9.044e-08, 1.0, 0.0, 9.044e-08, 1.0, -1.0, 1.539e-06, 6.492e-07, -1.0, 1.539e-06, 6.492e-07, -1.0, 1.539e-06, 6.492e-07, -1.0, 1.539e-06, 6.492e-07, -1.0, -3.422e-10, 4.392e-07, -1.0, -3.422e-10, 4.392e-07, -1.0, -3.422e-10, 4.392e-07, -1.0, -3.422e-10, 4.392e-07, 0.0, 0.847, -0.5317, 0.0, 0.847, -0.5317, 0.0, 0.847, -0.5317, 0.0, 0.847, -0.5317, -1.874e-07, -9.158e-08, -1.0, -1.874e-07, -9.158e-08, -1.0, -1.874e-07, -9.158e-08, -1.0, -1.874e-07, -9.158e-08, -1.0, 1.0, -1.539e-07, -2.84e-07, 1.0, -1.539e-07, -2.84e-07, 1.0, -1.539e-07, -2.84e-07, 1.0, -1.539e-07, -2.84e-07, 1.0, -2.046e-09, -6.275e-07, 1.0, -2.046e-09, -6.275e-07, 1.0, -2.046e-09, -6.275e-07, 1.0, -2.046e-09, -6.275e-07, 0.0, 0.1108, 0.9938, 0.0, 0.1108, 0.9938, 0.0, 0.1108, 0.9938, 0.0, 0.1108, 0.9938, -3.334e-07, -0.1483, -0.9889, -3.334e-07, -0.1483, -0.9889, -3.334e-07, -0.1483, -0.9889, -3.334e-07, -0.1483, -0.9889, 1.0, 1.084e-07, -2.158e-06, 1.0, 1.084e-07, -2.158e-06, 1.0, 1.084e-07, -2.158e-06, 1.0, 1.084e-07, -2.158e-06, 0.0, 0.05128, -0.9987, 0.0, 0.05128, -0.9987, 0.0, 0.05128, -0.9987, 0.0, 0.05128, -0.9987, -1.0, -6.775e-08, 1.939e-06, -1.0, -6.775e-08, 1.939e-06, -1.0, -6.775e-08, 1.939e-06, -1.0, -6.775e-08, 1.939e-06, 4.385e-07, -0.04503, 0.999, 4.385e-07, -0.04503, 0.999, 4.385e-07, -0.04503, 0.999, 4.385e-07, -0.04503, 0.999, 0.0, -0.3344, 0.9424, 0.0, -0.3344, 0.9424, 0.0, -0.3344, 0.9424, 0.0, -0.3344, 0.9424, 0.0, 0.1878, -0.9822, 0.0, 0.1878, -0.9822, 0.0, 0.1878, -0.9822, 0.0, 0.1878, -0.9822, 1.0, 7.177e-08, 6.576e-07, 1.0, 7.177e-08, 6.576e-07, 1.0, 7.177e-08, 6.576e-07, 1.0, 7.177e-08, 6.576e-07, 0.0, 0.1116, 0.9938, 0.0, 0.1116, 0.9938, 0.0, 0.1116, 0.9938, 0.0, 0.1116, 0.9938, -1.0, -7.177e-08, -4.395e-07, -1.0, -7.177e-08, -4.395e-07, -1.0, -7.177e-08, -4.395e-07, -1.0, -7.177e-08, -4.395e-07, 0.0, -0.08536, -0.9964, 0.0, -0.08536, -0.9964, 0.0, -0.08536, -0.9964, 0.0, -0.08536, -0.9964, -2.077e-07, -0.1871, -0.9823, -2.077e-07, -0.1871, -0.9823, -2.077e-07, -0.1871, -0.9823, -2.077e-07, -0.1871, -0.9823, 4.09e-08, 0.3348, 0.9423, 4.09e-08, 0.3348, 0.9423, 4.09e-08, 0.3348, 0.9423, 4.09e-08, 0.3348, 0.9423, 1.0, -7.169e-08, 6.915e-07, 1.0, -7.169e-08, 6.915e-07, 1.0, -7.169e-08, 6.915e-07, 1.0, -7.169e-08, 6.915e-07, -2.735e-07, -0.1123, 0.9937, -2.735e-07, -0.1123, 0.9937, -2.735e-07, -0.1123, 0.9937, -2.735e-07, -0.1123, 0.9937, -1.0, 3.072e-08, -5.545e-07, -1.0, 3.072e-08, -5.545e-07, -1.0, 3.072e-08, -5.545e-07, -1.0, 3.072e-08, -5.545e-07, 0.0, 0.08587, -0.9963, 0.0, 0.08587, -0.9963, 0.0, 0.08587, -0.9963, 0.0, 0.08587, -0.9963, 0.0, -0.09559, -0.9954, 0.0, -0.09559, -0.9954, 0.0, -0.09559, -0.9954, 0.0, -0.09559, -0.9954, 0.0, 0.1217, 0.9926, 0.0, 0.1217, 0.9926, 0.0, 0.1217, 0.9926, 0.0, 0.1217, 0.9926, 1.0, -8.657e-08, 2.757e-06, 1.0, -8.657e-08, 2.757e-06, 1.0, -8.657e-08, 2.757e-06, 1.0, -8.657e-08, 2.757e-06, 0.0, -0.03289, 0.9995, 0.0, -0.03289, 0.9995, 0.0, -0.03289, 0.9995, 0.0, -0.03289, 0.9995, -1.0, 5.194e-08, -2.477e-06, -1.0, 5.194e-08, -2.477e-06, -1.0, 5.194e-08, -2.477e-06, -1.0, 5.194e-08, -2.477e-06, 0.0, 0.02857, -0.9996, 0.0, 0.02857, -0.9996, 0.0, 0.02857, -0.9996, 0.0, 0.02857, -0.9996, 0.0, -0.1206, 0.9927, 0.0, -0.1206, 0.9927, 0.0, -0.1206, 0.9927, 0.0, -0.1206, 0.9927, 0.0, 0.09641, -0.9953, 0.0, 0.09641, -0.9953, 0.0, 0.09641, -0.9953, 0.0, 0.09641, -0.9953, 1.0, 1.044e-07, 2.674e-06, 1.0, 1.044e-07, 2.674e-06, 1.0, 1.044e-07, 2.674e-06, 1.0, 1.044e-07, 2.674e-06, 0.0, 0.03214, 0.9995, 0.0, 0.03214, 0.9995, 0.0, 0.03214, 0.9995, 0.0, 0.03214, 0.9995, -1.0, -9.573e-08, -2.047e-06, -1.0, -9.573e-08, -2.047e-06, -1.0, -9.573e-08, -2.047e-06, -1.0, -9.573e-08, -2.047e-06, 0.0, -0.02814, -0.9996, 0.0, -0.02814, -0.9996, 0.0, -0.02814, -0.9996, 0.0, -0.02814, -0.9996, 3.334e-07, 0.1494, -0.9888, 3.334e-07, 0.1494, -0.9888, 3.334e-07, 0.1494, -0.9888, 3.334e-07, 0.1494, -0.9888, 0.0, -0.11, 0.9939, 0.0, -0.11, 0.9939, 0.0, -0.11, 0.9939, 0.0, -0.11, 0.9939, 1.0, -1.215e-07, -2.073e-06, 1.0, -1.215e-07, -2.073e-06, 1.0, -1.215e-07, -2.073e-06, 1.0, -1.215e-07, -2.073e-06, -2.192e-07, -0.05202, -0.9986, -2.192e-07, -0.05202, -0.9986, -2.192e-07, -0.05202, -0.9986, -2.192e-07, -0.05202, -0.9986, -1.0, 1.08e-07, 1.587e-06, -1.0, 1.08e-07, 1.587e-06, -1.0, 1.08e-07, 1.587e-06, -1.0, 1.08e-07, 1.587e-06, -2.192e-07, 0.04546, 0.999, -2.192e-07, 0.04546, 0.999, -2.192e-07, 0.04546, 0.999, -2.192e-07, 0.04546, 0.999, 6.206e-07, 0.2066, 0.9784, 6.206e-07, 0.2066, 0.9784, 6.206e-07, 0.2066, 0.9784, 6.206e-07, 0.2066, 0.9784, 2.658e-07, -0.376, -0.9266, 2.658e-07, -0.376, -0.9266, 2.658e-07, -0.376, -0.9266, 2.658e-07, -0.376, -0.9266, 1.0, 6.954e-08, -5.869e-07, 1.0, 6.954e-08, -5.869e-07, 1.0, 6.954e-08, -5.869e-07, 1.0, 6.954e-08, -5.869e-07, -2.724e-07, 0.1446, -0.9895, -2.724e-07, 0.1446, -0.9895, -2.724e-07, 0.1446, -0.9895, -2.724e-07, 0.1446, -0.9895, -1.0, -4.346e-08, 4.706e-07, -1.0, -4.346e-08, 4.706e-07, -1.0, -4.346e-08, 4.706e-07, -1.0, -4.346e-08, 4.706e-07, 0.0, -0.1138, 0.9935, 0.0, -0.1138, 0.9935, 0.0, -0.1138, 0.9935, 0.0, -0.1138, 0.9935, 0.0, 0.3764, -0.9265, 0.0, 0.3764, -0.9265, 0.0, 0.3764, -0.9265, 0.0, 0.3764, -0.9265, 1.037e-07, -0.2059, 0.9786, 1.037e-07, -0.2059, 0.9786, 1.037e-07, -0.2059, 0.9786, 1.037e-07, -0.2059, 0.9786, 1.0, -1.042e-07, -5.569e-07, 1.0, -1.042e-07, -5.569e-07, 1.0, -1.042e-07, -5.569e-07, 1.0, -1.042e-07, -5.569e-07, -2.723e-07, -0.1454, -0.9894, -2.723e-07, -0.1454, -0.9894, -2.723e-07, -0.1454, -0.9894, -2.723e-07, -0.1454, -0.9894, -1.0, 7.814e-08, 3.722e-07, -1.0, 7.814e-08, 3.722e-07, -1.0, 7.814e-08, 3.722e-07, -1.0, 7.814e-08, 3.722e-07, 2.735e-07, 0.1143, 0.9934, 2.735e-07, 0.1143, 0.9934, 2.735e-07, 0.1143, 0.9934, 2.735e-07, 0.1143, 0.9934, 0.0, 1.495e-07, -1.0, 0.0, 1.495e-07, -1.0, 0.0, 1.495e-07, -1.0, 0.0, 1.495e-07, -1.0, -2.009e-07, -7.475e-08, 1.0, -2.009e-07, -7.475e-08, 1.0, -2.009e-07, -7.475e-08, 1.0, -2.009e-07, -7.475e-08, 1.0, 1.0, -2.129e-07, -1.074e-06, 1.0, -2.129e-07, -1.074e-06, 1.0, -2.129e-07, -1.074e-06, 1.0, -2.129e-07, -1.074e-06, 0.0, -0.01582, 0.9999, 0.0, -0.01582, 0.9999, 0.0, -0.01582, 0.9999, 0.0, -0.01582, 0.9999, -1.0, 4.258e-08, -5.747e-06, -1.0, 4.258e-08, -5.747e-06, -1.0, 4.258e-08, -5.747e-06, -1.0, 4.258e-08, -5.747e-06, 0.0, 0.002493, -1.0, 0.0, 0.002493, -1.0, 0.0, 0.002493, -1.0, 0.0, 0.002493, -1.0, 0.0, 0.01363, 0.9999, 0.0, 0.01363, 0.9999, 0.0, 0.01363, 0.9999, 0.0, 0.01363, 0.9999, 0.0, 1.0, -4.194e-06, 0.0, 1.0, -4.194e-06, 0.0, 1.0, -4.194e-06, 0.0, 1.0, -4.194e-06, -1.0, 1.164e-07, -3.656e-05, -1.0, 1.164e-07, -3.656e-05, -1.0, 1.164e-07, -3.656e-05, -1.0, 1.164e-07, -3.656e-05, -1.0, 8.768e-08, -3.999e-09, -1.0, 8.768e-08, -3.999e-09, -1.0, 8.768e-08, -3.999e-09, -1.0, 8.768e-08, -3.999e-09, 0.0, -0.002894, -1.0, 0.0, -0.002894, -1.0, 0.0, -0.002894, -1.0, 0.0, -0.002894, -1.0, -8.941e-07, -1.0, 4.318e-06, -8.941e-07, -1.0, 4.318e-06, -8.941e-07, -1.0, 4.318e-06, -8.941e-07, -1.0, 4.318e-06, 1.0, -5.82e-08, 9.69e-06, 1.0, -5.82e-08, 9.69e-06, 1.0, -5.82e-08, 9.69e-06, 1.0, -5.82e-08, 9.69e-06, 1.0, -1.096e-07, 3.999e-09, 1.0, -1.096e-07, 3.999e-09, 1.0, -1.096e-07, 3.999e-09, 1.0, -1.096e-07, 3.999e-09])] * 3)])

# ---- objects
ob_cube_003 = bpy.data.objects.new('Cube.003', me_cube_016)

# ---- transforms, parenting, visibility, modifiers, constraints
ob_cube_003.location = (-1.139, -0.03047, -0.1504)
ob_cube_003.rotation_euler = (7.854, -0.0, 0.0)
ob_cube_003.scale = (0.01605, 0.0158, 0.09709)
ob_cube_003.lock_rotations_4d = False
ob_cube_003.empty_display_type = 'ARROWS'
ob_cube_003.lineart.crease_threshold = 0.0
_m = ob_cube_003.modifiers.new('Solidify', 'SOLIDIFY')
_m.thickness = 0.31
_m.nonmanifold_thickness_mode = 'FIXED'
_m.nonmanifold_merge_threshold = 0.0003

# ---- collection membership
col_collection_1.objects.link(ob_cube_003)

# ---- scene / render settings (as saved in the file)
scene.frame_start = 1; scene.frame_end = 100; scene.frame_set(1)
scene.render.engine = 'CYCLES'
scene.render.image_settings.file_format = 'FFMPEG'
scene.render.resolution_percentage = 50
scene.render.dither_intensity = 0.0
scene.cycles.use_denoising = False
scene.cycles.samples = 128
scene.cycles.sampling_pattern = 'TABULATED_SOBOL'
scene.cycles.use_adaptive_sampling = False
scene.cycles.use_light_tree = False
scene.cycles.blur_glossy = 0.0
scene.cycles.sample_clamp_indirect = 0.0
scene.view_settings.view_transform = 'Standard'
bpy.context.view_layer.update()

# ---- added for rendering (the .blend has no active camera and no usable light): camera, sun
cam_auto = bpy.data.cameras.new('AutoCamera')
cam_auto.lens = 50.0
cam_auto.sensor_width = 36.0
cam_auto.clip_end = 1000.0
ob_auto_camera = bpy.data.objects.new('AutoCamera', cam_auto)
scene.collection.objects.link(ob_auto_camera)
ob_auto_camera.location = (0.75967, -2.32833, 1.35248)
ob_auto_camera.rotation_euler = (1.09748, -7.21219e-08, 0.694738)
scene.camera = ob_auto_camera
light_auto_sun = bpy.data.lights.new('AutoSun', 'SUN')
light_auto_sun.energy = 3.0
light_auto_sun.angle = 0.0523599
ob_auto_sun = bpy.data.objects.new('AutoSun', light_auto_sun)
scene.collection.objects.link(ob_auto_sun)
ob_auto_sun.rotation_euler = (0.872665, 0.174533, 0.523599)
bpy.context.view_layer.update()
